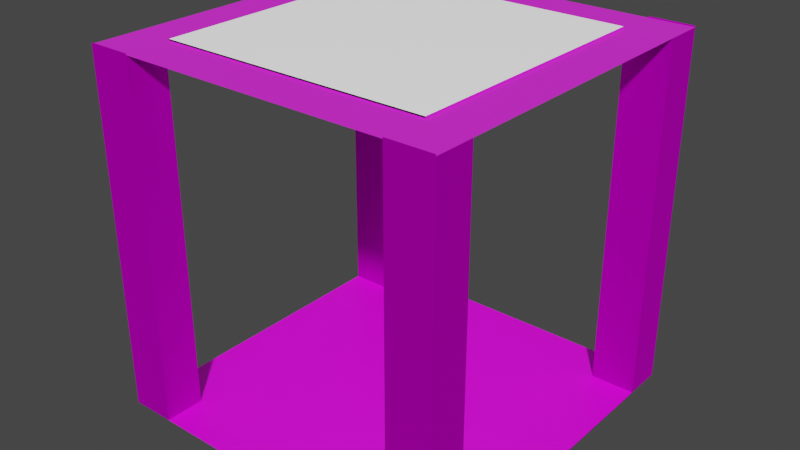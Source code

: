 # Source: ProtoHall4waywLight01.blend  (saved by Blender 3.0.42; exported with 4.5.12 LTS)
import bpy
from mathutils import Matrix  # noqa: F401  (used for matrix-valued properties, if any)

bpy.ops.wm.read_factory_settings(use_empty=True)
scene = bpy.context.scene
scene.name = 'Scene'

# ---- collections
col_collection = bpy.data.collections.new('Collection'); scene.collection.children.link(col_collection)

# ---- images (referenced by path relative to the original .blend; pixels are not part of the script)
import os
ASSET_DIR = os.environ.get("B2B_ASSET_DIR", "")  # directory of the original .blend (textures are referenced by path, not embedded)
HERE = os.path.dirname(os.path.abspath(__file__))  # packed textures are extracted next to this script under _unpacked/

def load_image(name, relpath, width, height, colorspace="sRGB"):
    """Load a texture the original file referenced (path relative to the .blend, or extracted next to this script)."""
    p = next((c for c in (os.path.join(HERE, relpath), os.path.join(ASSET_DIR, relpath)) if relpath and os.path.exists(c)), "")
    if p:
        img = bpy.data.images.load(p, check_existing=True)
        img.name = name
    else:  # same state as the original file: an image datablock whose file is absent (Cycles renders it pink)
        img = bpy.data.images.new(name, width, height)
        img.source = "FILE"
        img.filepath = "//" + (relpath or name)
    img.colorspace_settings.name = colorspace
    return img
img_base4_png = load_image('BASE4.PNG', 'BASE4.PNG', 1024, 1024, 'sRGB')
img_ops042_png = load_image('OPS042.PNG', 'OPS042.PNG', 1024, 1024, 'sRGB')
img_ops025_png = load_image('OPS025.PNG', 'OPS025.PNG', 1024, 1024, 'sRGB')
img_ops028_png = load_image('ops028.png', 'ops028.png', 1024, 1024, 'sRGB')
img_mtlbeam2_png = load_image('mtlbeam2.png', 'mtlbeam2.png', 1024, 1024, 'sRGB')
img_ops032_png = load_image('OPS032.PNG', 'OPS032.PNG', 1024, 1024, 'sRGB')

# ---- materials (node trees are filled in below, after node groups)
mat_base5 = bpy.data.materials.new('Base5')
mat_base5.alpha_threshold = 0.0
mat_base5.line_color = (0.0, 0.0, 0.0, 1.0)
mat_ops42 = bpy.data.materials.new('ops42')
mat_opso25 = bpy.data.materials.new('opso25')
mat_extra = bpy.data.materials.new('Extra')
mat_glass = bpy.data.materials.new('Glass')
mat_material_001 = bpy.data.materials.new('Material.001')
mat_mtlbeam2_png = bpy.data.materials.new('mtlbeam2.png')
mat_ops032_png = bpy.data.materials.new('ops032.png')

# ---- material node trees
mat_base5.use_nodes = True; mat_base5.node_tree.nodes.clear()
_N = mat_base5.node_tree.nodes; _L = mat_base5.node_tree.links
n0 = _N.new('ShaderNodeOutputMaterial'); n0.name = 'Material Output'; n0.location = (300, 300)
n1 = _N.new('ShaderNodeBsdfPrincipled'); n1.name = 'Principled BSDF'; n1.location = (10, 300)
n1.distribution = 'GGX'
n1.subsurface_method = 'RANDOM_WALK_SKIN'
n1.inputs[1].default_value = 1.0
n1.inputs[2].default_value = 0.8818
n1.inputs[3].default_value = 1.45
n1.inputs[27].default_value = (0.0, 0.0, 0.0, 1.0)
n1.inputs[28].default_value = 1.0
n2 = _N.new('ShaderNodeTexImage'); n2.name = 'Image Texture'; n2.location = (-280, 260)
n2.image = img_base4_png
_L.new(n1.outputs[0], n0.inputs[0])
_L.new(n2.outputs[0], n1.inputs[0])
n0.is_active_output = True
mat_ops42.use_nodes = True; mat_ops42.node_tree.nodes.clear()
_N = mat_ops42.node_tree.nodes; _L = mat_ops42.node_tree.links
n0 = _N.new('ShaderNodeBsdfPrincipled'); n0.name = 'Principled BSDF'; n0.location = (10, 300)
n0.distribution = 'GGX'
n0.subsurface_method = 'RANDOM_WALK_SKIN'
n0.inputs[3].default_value = 1.45
n0.inputs[27].default_value = (0.0, 0.0, 0.0, 1.0)
n0.inputs[28].default_value = 1.0
n1 = _N.new('ShaderNodeOutputMaterial'); n1.name = 'Material Output'; n1.location = (300, 300)
n2 = _N.new('ShaderNodeTexImage'); n2.name = 'Image Texture'; n2.location = (-280, 260)
n2.image = img_ops042_png
_L.new(n0.outputs[0], n1.inputs[0])
_L.new(n2.outputs[0], n0.inputs[0])
n1.is_active_output = True
mat_opso25.use_nodes = True; mat_opso25.node_tree.nodes.clear()
_N = mat_opso25.node_tree.nodes; _L = mat_opso25.node_tree.links
n0 = _N.new('ShaderNodeOutputMaterial'); n0.name = 'Material Output'; n0.location = (300, 300)
n1 = _N.new('ShaderNodeTexImage'); n1.name = 'Image Texture'; n1.location = (-280, 260)
n1.image = img_ops025_png
n2 = _N.new('ShaderNodeBsdfPrincipled'); n2.name = 'Principled BSDF'; n2.location = (10, 300)
n2.distribution = 'GGX'
n2.subsurface_method = 'RANDOM_WALK_SKIN'
n2.inputs[2].default_value = 1.0
n2.inputs[3].default_value = 1.45
n2.inputs[11].default_value = 1.438
n2.inputs[13].default_value = 1.0
n2.inputs[18].default_value = 0.1045
_L.new(n2.outputs[0], n0.inputs[0])
_L.new(n1.outputs[0], n2.inputs[0])
n0.is_active_output = True
mat_extra.use_nodes = True; mat_extra.node_tree.nodes.clear()
_N = mat_extra.node_tree.nodes; _L = mat_extra.node_tree.links
n0 = _N.new('ShaderNodeBsdfPrincipled'); n0.name = 'Principled BSDF'; n0.location = (10, 300)
n0.distribution = 'GGX'
n0.subsurface_method = 'RANDOM_WALK_SKIN'
n0.inputs[2].default_value = 0.0
n0.inputs[3].default_value = 1.45
n0.inputs[13].default_value = 1.0
n0.inputs[28].default_value = 0.5
n1 = _N.new('ShaderNodeOutputMaterial'); n1.name = 'Material Output'; n1.location = (300, 300)
_L.new(n0.outputs[0], n1.inputs[0])
n1.is_active_output = True
mat_glass.use_nodes = True; mat_glass.node_tree.nodes.clear()
_N = mat_glass.node_tree.nodes; _L = mat_glass.node_tree.links
n0 = _N.new('ShaderNodeOutputMaterial'); n0.name = 'Material Output'; n0.location = (300, 300)
n1 = _N.new('ShaderNodeBsdfTransparent'); n1.name = 'Transparent BSDF'; n1.location = (10, 300)
_L.new(n1.outputs[0], n0.inputs[0])
n0.is_active_output = True
mat_material_001.use_nodes = True; mat_material_001.node_tree.nodes.clear()
_N = mat_material_001.node_tree.nodes; _L = mat_material_001.node_tree.links
n0 = _N.new('ShaderNodeBsdfPrincipled'); n0.name = 'Principled BSDF'; n0.location = (10, 300)
n0.distribution = 'GGX'
n0.subsurface_method = 'RANDOM_WALK_SKIN'
n0.inputs[3].default_value = 1.45
n0.inputs[27].default_value = (0.0, 0.0, 0.0, 1.0)
n0.inputs[28].default_value = 1.0
n1 = _N.new('ShaderNodeOutputMaterial'); n1.name = 'Material Output'; n1.location = (300, 300)
n2 = _N.new('ShaderNodeTexImage'); n2.name = 'Image Texture'; n2.location = (-280, 260)
n2.image = img_ops028_png
_L.new(n0.outputs[0], n1.inputs[0])
_L.new(n2.outputs[0], n0.inputs[0])
n1.is_active_output = True
mat_mtlbeam2_png.use_nodes = True; mat_mtlbeam2_png.node_tree.nodes.clear()
_N = mat_mtlbeam2_png.node_tree.nodes; _L = mat_mtlbeam2_png.node_tree.links
n0 = _N.new('ShaderNodeBsdfPrincipled'); n0.name = 'Principled BSDF'; n0.location = (10, 300)
n0.distribution = 'GGX'
n0.subsurface_method = 'RANDOM_WALK_SKIN'
n0.inputs[3].default_value = 1.45
n0.inputs[27].default_value = (0.0, 0.0, 0.0, 1.0)
n0.inputs[28].default_value = 1.0
n1 = _N.new('ShaderNodeOutputMaterial'); n1.name = 'Material Output'; n1.location = (300, 300)
n2 = _N.new('ShaderNodeTexImage'); n2.name = 'Image Texture'; n2.location = (-280, 260)
n2.image = img_mtlbeam2_png
_L.new(n0.outputs[0], n1.inputs[0])
_L.new(n2.outputs[0], n0.inputs[0])
n1.is_active_output = True
mat_ops032_png.use_nodes = True; mat_ops032_png.node_tree.nodes.clear()
_N = mat_ops032_png.node_tree.nodes; _L = mat_ops032_png.node_tree.links
n0 = _N.new('ShaderNodeBsdfPrincipled'); n0.name = 'Principled BSDF'; n0.location = (10, 300)
n0.distribution = 'GGX'
n0.subsurface_method = 'RANDOM_WALK_SKIN'
n0.inputs[3].default_value = 1.45
n0.inputs[27].default_value = (0.0, 0.0, 0.0, 1.0)
n0.inputs[28].default_value = 1.0
n1 = _N.new('ShaderNodeOutputMaterial'); n1.name = 'Material Output'; n1.location = (300, 300)
n2 = _N.new('ShaderNodeTexImage'); n2.name = 'Image Texture'; n2.location = (-280, 260)
n2.image = img_ops032_png
_L.new(n0.outputs[0], n1.inputs[0])
_L.new(n2.outputs[0], n0.inputs[0])
n1.is_active_output = True

# ---- world
world_world = bpy.data.worlds.new('World'); scene.world = world_world
world_world.use_nodes = True; world_world.node_tree.nodes.clear()
_N = world_world.node_tree.nodes; _L = world_world.node_tree.links
n0 = _N.new('ShaderNodeOutputWorld'); n0.name = 'World Output'; n0.location = (300, 300)
n1 = _N.new('ShaderNodeBackground'); n1.name = 'Background'; n1.location = (10, 300)
n1.inputs[0].default_value = (0.05088, 0.05088, 0.05088, 1.0)
_L.new(n1.outputs[0], n0.inputs[0])
n0.is_active_output = True
world_world.color = (0.05088, 0.05088, 0.05088)
world_world.use_sun_shadow = False
world_world.sun_shadow_jitter_overblur = 0.0

# ---- meshes
me_cube_001 = bpy.data.meshes.new('Cube.001')
me_cube_001.from_pydata([(1.0, 1.0, 1.0), (1.0, 1.0, -1.0), (1.0, -1.0, 1.0), (1.0, -1.0, -1.0), (-0.7527, 0.7527, 1.0), (-1.0, 1.0, -1.0), (-0.7527, -0.7527, 1.0), (-1.0, -1.0, -1.0), (-1.0, -1.0, 1.0), (0.7527, -0.7527, 1.0), (-1.0, 1.0, 1.0), (0.7527, 0.7527, 1.0), (0.7527, 0.7527, 1.014), (0.7527, -0.7527, 1.014), (-0.7527, -0.7527, 1.014), (-0.7527, 0.7527, 1.014), (0.7527, 0.7527, 1.007), (0.7527, -0.7527, 1.007), (-0.7527, -0.7527, 1.007), (-0.7527, 0.7527, 1.007), (-0.7524, 0.7527, 1.014), (-0.7524, -0.7527, 1.014), (-0.7524, 0.7527, 1.007), (-0.7524, -0.7527, 1.007), (-1.0, 0.7784, -1.0), (-1.0, 0.7784, 1.0), (1.0, 0.7784, -1.0), (-0.7527, 0.5859, 1.0), (-0.7527, 0.5859, 1.014), (0.7527, 0.5859, 1.007), (-0.7527, 0.5859, 1.007), (-1.0, -0.7765, -1.0), (0.7527, -0.5845, 1.007), (-1.0, -0.7765, 1.0), (1.0, -0.7765, -1.0), (-0.7527, -0.5845, 1.0), (-0.7527, -0.5845, 1.014), (-0.7527, -0.5845, 1.007), (1.0, -0.7765, -1.004), (1.0, 0.7784, -1.004), (-1.0, 0.7784, -1.004), (-1.0, -0.7765, -1.004), (0.0, 1.0, -1.0), (0.0, -1.0, 1.0), (0.0, -1.0, -1.0), (0.0, 1.0, 1.0), (0.0, -0.7527, 1.0), (0.0, 0.7527, 1.0), (0.0, -0.7527, 1.014), (0.0, 0.7527, 1.014), (0.0, -0.7527, 1.007), (0.0, 0.7527, 1.007), (0.0, 0.5859, 1.007), (0.0, 0.7784, -1.0), (0.0, -0.5845, 1.007), (0.0, -0.7765, -1.0), (0.0, 0.7784, -1.004), (0.0, -0.7765, -1.004), (0.5, -1.0, -1.0), (0.5, 1.0, 1.0), (0.3763, 0.7527, 1.0), (0.3763, 0.7527, 1.014), (0.3763, 0.7527, 1.007), (0.3763, 0.5859, 1.007), (0.3763, -0.5845, 1.007), (0.5, 1.0, -1.0), (0.5, -1.0, 1.0), (0.3763, -0.7527, 1.0), (0.3763, -0.7527, 1.014), (0.3763, -0.7527, 1.007), (0.5, 0.7784, -1.0), (0.5, -0.7765, -1.0), (0.5, 0.7784, -1.004), (0.5, -0.7765, -1.004), (0.75, -1.0, -1.0), (0.75, 1.0, 1.0), (0.5645, 0.7527, 1.0), (0.5645, 0.7527, 1.014), (0.5645, 0.7527, 1.007), (0.5645, 0.5859, 1.007), (0.5645, -0.5845, 1.007), (0.75, 1.0, -1.0), (0.75, -1.0, 1.0), (0.5645, -0.7527, 1.0), (0.5645, -0.7527, 1.014), (0.5645, -0.7527, 1.007), (0.75, 0.7784, -1.0), (0.75, -0.7765, -1.0), (0.75, 0.7784, -1.004), (0.75, -0.7765, -1.004), (-0.5, 1.0, -1.0), (-0.5, -1.0, 1.0), (-0.3763, -0.7527, 1.0), (-0.3763, -0.7527, 1.014), (-0.3763, -0.7527, 1.007), (-0.5, 0.7784, -1.0), (-0.5, -0.7765, -1.0), (-0.5, 0.7784, -1.004), (-0.5, -0.7765, -1.004), (-0.5, -1.0, -1.0), (-0.5, 1.0, 1.0), (-0.3763, 0.7527, 1.0), (-0.3763, 0.7527, 1.014), (-0.3763, 0.7527, 1.007), (-0.3763, 0.5859, 1.007), (-0.3763, -0.5845, 1.007), (-0.75, 1.0, -1.0), (-0.75, -1.0, 1.0), (-0.5645, -0.7527, 1.0), (-0.5645, -0.7527, 1.014), (-0.5645, -0.7527, 1.007), (-0.75, 0.7784, -1.0), (-0.75, -0.7765, -1.0), (-0.75, 0.7784, -1.004), (-0.75, -0.7765, -1.004), (-0.75, -1.0, -1.0), (-0.75, 1.0, 1.0), (-0.5645, 0.7527, 1.0), (-0.5645, 0.7527, 1.014), (-0.5645, 0.7527, 1.007), (-0.5645, 0.5859, 1.007), (-0.5645, -0.5845, 1.007), (1.0, -0.7765, -0.9999), (1.0, 0.7784, -0.9999), (-0.75, 0.7784, -0.9999), (-1.0, 0.7784, -0.9999), (-1.0, -0.7765, -0.9999), (-0.75, -0.7765, -0.9999), (0.5, 0.7784, -0.9999), (0.0, 0.7784, -0.9999), (0.5, -0.7765, -0.9999), (0.0, -0.7765, -0.9999), (0.75, 0.7784, -0.9999), (0.75, -0.7765, -0.9999), (-0.5, 0.7784, -0.9999), (-0.5, -0.7765, -0.9999), (-0.75, -0.7776, -1.0), (-0.75, -0.7776, 1.0), (-1.0, -0.7776, 1.0), (-1.0, -0.7776, -1.0), (0.75, 0.7776, -1.0), (0.75, 0.7776, 1.0), (1.0, 0.7776, 1.0), (1.0, 0.7776, -1.0), (1.0, -0.7776, -1.0), (1.0, -0.7776, 1.0), (0.75, -0.7776, 1.0), (0.75, -0.7776, -1.0), (-1.0, 0.7776, -1.0), (-1.0, 0.7776, 1.0), (-0.75, 0.7776, 1.0), (-0.75, 0.7776, -1.0), (1.0, 1.0, 1.008), (1.0, -1.0, 1.008), (-1.0, 1.0, 1.008), (-1.0, -1.0, 1.008), (0.75, -1.0, 1.008), (0.75, 1.0, 1.008), (-0.75, 1.0, 1.008), (-0.75, -1.0, 1.008)], [], [(117, 4, 15, 118), (108, 6, 8, 107), (11, 9, 2, 0), (27, 4, 10, 25), (76, 11, 0, 75), (118, 15, 19, 119), (9, 11, 12, 13), (35, 6, 14, 36), (83, 9, 13, 84), (121, 37, 18, 110), (84, 13, 17, 85), (36, 14, 18, 37), (17, 13, 21, 23), (21, 20, 22, 23), (12, 16, 22, 20), (13, 12, 20, 21), (15, 28, 30, 19), (119, 19, 30, 120), (4, 27, 28, 15), (35, 27, 25, 33), (6, 35, 33, 8), (28, 36, 37, 30), (120, 30, 37, 121), (27, 35, 36, 28), (26, 34, 38, 39), (114, 41, 126, 127), (31, 24, 40, 41), (86, 26, 39, 88), (112, 31, 41, 114), (71, 55, 57, 73), (95, 53, 56, 97), (113, 97, 134, 124), (63, 52, 54, 64), (90, 42, 53, 95), (62, 51, 52, 63), (93, 48, 50, 94), (64, 54, 50, 69), (92, 46, 48, 93), (61, 49, 51, 62), (101, 47, 45, 100), (67, 46, 43, 66), (96, 55, 44, 99), (60, 47, 49, 61), (76, 60, 61, 77), (83, 67, 66, 82), (77, 61, 62, 78), (80, 64, 69, 85), (78, 62, 63, 79), (79, 63, 64, 80), (87, 71, 73, 89), (53, 70, 72, 56), (72, 88, 132, 128), (42, 65, 70, 53), (48, 68, 69, 50), (46, 67, 68, 48), (47, 60, 59, 45), (55, 71, 58, 44), (34, 87, 89, 38), (29, 79, 80, 32), (16, 78, 79, 29), (32, 80, 85, 17), (12, 77, 78, 16), (9, 83, 82, 2), (11, 76, 77, 12), (70, 86, 88, 72), (41, 40, 125, 126), (65, 81, 86, 70), (68, 84, 85, 69), (67, 83, 84, 68), (60, 76, 75, 59), (71, 87, 74, 58), (112, 96, 99, 115), (117, 101, 100, 116), (108, 92, 93, 109), (109, 93, 94, 110), (106, 90, 95, 111), (57, 98, 135, 131), (111, 95, 97, 113), (55, 96, 98, 57), (52, 104, 105, 54), (51, 103, 104, 52), (54, 105, 94, 50), (49, 102, 103, 51), (46, 92, 91, 43), (47, 101, 102, 49), (24, 111, 113, 40), (40, 113, 124, 125), (14, 109, 110, 18), (6, 108, 109, 14), (4, 117, 116, 10), (31, 112, 115, 7), (96, 112, 114, 98), (104, 120, 121, 105), (103, 119, 120, 104), (105, 121, 110, 94), (102, 118, 119, 103), (92, 108, 107, 91), (101, 117, 118, 102), (132, 123, 122, 133), (134, 129, 131, 135), (129, 128, 130, 131), (128, 132, 133, 130), (124, 134, 135, 127), (125, 124, 127, 126), (89, 73, 130, 133), (98, 114, 127, 135), (88, 39, 123, 132), (38, 89, 133, 122), (56, 72, 128, 129), (39, 38, 122, 123), (97, 56, 129, 134), (73, 57, 131, 130), (136, 137, 138, 139), (107, 137, 136, 115), (7, 139, 138, 8), (140, 141, 142, 143), (75, 141, 140, 81), (1, 143, 142, 0), (81, 140, 143, 1), (144, 145, 146, 147), (2, 145, 144, 3), (74, 147, 146, 82), (3, 144, 147, 74), (148, 149, 150, 151), (10, 149, 148, 5), (106, 151, 150, 116), (5, 148, 151, 106), (5, 106, 158, 154), (3, 74, 156, 153), (81, 1, 152, 157), (7, 115, 159, 155)])
me_cube_001.polygons.foreach_set('material_index', [2, 2, 2, 2, 2, 2, 2, 2, 2, 4, 2, 2, 2, 2, 2, 3, 2, 4, 2, 2, 2, 2, 4, 2, 0, 1, 0, 1, 1, 1, 1, 1, 4, 6, 4, 2, 4, 2, 2, 2, 2, 6, 2, 2, 2, 2, 4, 4, 4, 1, 1, 1, 6, 2, 2, 2, 6, 1, 4, 4, 4, 2, 2, 2, 1, 0, 6, 2, 2, 2, 6, 6, 2, 2, 2, 6, 1, 1, 1, 4, 4, 4, 2, 2, 2, 1, 1, 2, 2, 2, 5, 1, 4, 4, 4, 2, 2, 2, 6, 5, 5, 5, 5, 6, 1, 1, 1, 1, 1, 0, 1, 1, 0, 0, 0, 0, 0, 0, 0, 0, 0, 0, 0, 0, 0, 0, 0, 0, 0, 0, 0])
_uv = me_cube_001.uv_layers.new(name='UVMap')
_uv.uv.foreach_set('vector', [0.009604, 0.875, 0.009604, 1.0, 0.0, 1.0, 0.0, 0.875, 0.7823, 0.8763, 0.8763, 0.8763, 1.0, 1.0, 0.875, 1.0, 0.1237, 0.1237, 0.1237, 0.8763, 1.192e-07, 1.0, 0.0, 1.192e-07, 0.8763, 0.2071, 0.8763, 0.1237, 1.0, 0.0, 1.0, 0.1108, 0.2177, 0.1237, 0.1237, 0.1237, 0.0, 1.192e-07, 0.125, 1.043e-07, 0.0, 0.875, 0.0, 1.0, 0.0, 1.0, 0.0, 0.875, 0.01921, 0.0, 0.01921, 1.0, 0.009604, 1.0, 0.009604, 0.0, 0.02881, 0.8883, 0.02881, 1.0, 0.01921, 1.0, 0.01921, 0.8883, 0.03842, 0.875, 0.03842, 1.0, 0.02881, 1.0, 0.02881, 0.875, 0.7823, 0.7922, 0.8763, 0.7922, 0.8763, 0.8763, 0.7823, 0.8763, 0.02881, 0.875, 0.02881, 1.0, 0.02881, 1.0, 0.02881, 0.875, 0.01921, 0.8883, 0.01921, 1.0, 0.01921, 1.0, 0.01921, 0.8883, 0.02881, 1.0, 0.02881, 1.0, 0.02881, 1.0, 0.02881, 1.0, 0.009604, 0.0, 0.009604, 1.0, 0.009604, 1.0, 0.009604, 0.0, 0.0, 0.0, 0.0, 0.0, 0.0, 0.0, 0.0, 0.0, 0.009604, 0.0, 0.009604, 1.0, 0.009604, 1.0, 0.009604, 0.0, 0.01921, 0.0, 0.01921, 0.1108, 0.01921, 0.1108, 0.01921, 0.0, 0.7823, 0.1237, 0.8763, 0.1237, 0.8763, 0.2071, 0.7823, 0.2071, 0.02881, 0.0, 0.02881, 0.1108, 0.01921, 0.1108, 0.01921, 0.0, 0.8763, 0.7922, 0.8763, 0.2071, 1.0, 0.1108, 1.0, 0.8883, 0.8763, 0.8763, 0.8763, 0.7922, 1.0, 0.8883, 1.0, 1.0, 0.01921, 0.1108, 0.01921, 0.8883, 0.01921, 0.8883, 0.01921, 0.1108, 0.7823, 0.2071, 0.8763, 0.2071, 0.8763, 0.7922, 0.7823, 0.7922, 0.02881, 0.1108, 0.02881, 0.8883, 0.01921, 0.8883, 0.01921, 0.1108, 0.0, 0.0, 0.0, 0.0, 0.0, 0.0, 0.0, 0.0, 0.8883, 0.875, 0.8883, 1.0, 0.8883, 1.0, 0.8883, 0.875, 0.8883, 1.332e-08, 0.1108, 1.06e-07, 0.1108, 1.06e-07, 0.8883, 1.332e-08, 0.1108, 0.125, 0.1108, 1.325e-07, 0.1108, 1.325e-07, 0.1108, 0.125, 0.8883, 0.875, 0.8883, 1.0, 0.8883, 1.0, 0.8883, 0.875, 0.8883, 0.25, 0.8883, 0.5, 0.8883, 0.5, 0.8883, 0.25, 0.1108, 0.75, 0.1108, 0.5, 0.1108, 0.5, 0.1108, 0.75, 0.1108, 0.875, 0.1108, 0.75, 0.1108, 0.75, 0.1108, 0.875, 0.3118, 0.2071, 0.5, 0.2071, 0.5, 0.7922, 0.3118, 0.7922, 1.0, 0.1667, 1.0, 0.5, 0.0, 0.5, 0.0, 0.1667, 0.3118, 0.1237, 0.5, 0.1237, 0.5, 0.2071, 0.3118, 0.2071, 0.02881, 0.25, 0.02881, 0.5, 0.02881, 0.5, 0.02881, 0.25, 0.3118, 0.7922, 0.5, 0.7922, 0.5, 0.8763, 0.3118, 0.8763, 0.03842, 0.25, 0.03842, 0.5, 0.02881, 0.5, 0.02881, 0.25, 0.0, 0.25, 0.0, 0.5, 0.0, 0.5, 0.0, 0.25, 0.6882, 0.1237, 0.5, 0.1237, 0.5, 5.96e-08, 0.75, 2.98e-08, 0.3118, 0.8763, 0.5, 0.8763, 0.5, 1.0, 0.25, 1.0, 1.0, 0.1667, 1.0, 0.5, 0.0, 0.5, 0.0, 0.1667, 0.009604, 0.25, 0.009604, 0.5, 0.0, 0.5, 0.0, 0.25, 0.009604, 0.125, 0.009604, 0.25, 0.0, 0.25, 0.0, 0.125, 0.2177, 0.8763, 0.3118, 0.8763, 0.25, 1.0, 0.125, 1.0, 0.0, 0.125, 0.0, 0.25, 0.0, 0.25, 0.0, 0.125, 0.2177, 0.7922, 0.3118, 0.7922, 0.3118, 0.8763, 0.2177, 0.8763, 0.2177, 0.1237, 0.3118, 0.1237, 0.3118, 0.2071, 0.2177, 0.2071, 0.2177, 0.2071, 0.3118, 0.2071, 0.3118, 0.7922, 0.2177, 0.7922, 0.8883, 0.125, 0.8883, 0.25, 0.8883, 0.25, 0.8883, 0.125, 0.1108, 0.5, 0.1108, 0.25, 0.1108, 0.25, 0.1108, 0.5, 0.1108, 0.25, 0.1108, 0.125, 0.1108, 0.125, 0.1108, 0.25, 1.0, 0.5, 1.0, 0.8333, 0.0, 0.8333, 0.0, 0.5, 0.02881, 0.5, 0.02881, 0.75, 0.02881, 0.75, 0.02881, 0.5, 0.03842, 0.5, 0.03842, 0.75, 0.02881, 0.75, 0.02881, 0.5, 0.5, 0.1237, 0.3118, 0.1237, 0.25, 8.941e-08, 0.5, 5.96e-08, 1.0, 0.5, 1.0, 0.8333, 0.0, 0.8333, 0.0, 0.5, 0.8883, 1.665e-08, 0.8883, 0.125, 0.8883, 0.125, 0.8883, 1.665e-08, 0.1237, 0.2071, 0.2177, 0.2071, 0.2177, 0.7922, 0.1237, 0.7922, 0.1237, 0.1237, 0.2177, 0.1237, 0.2177, 0.2071, 0.1237, 0.2071, 0.1237, 0.7922, 0.2177, 0.7922, 0.2177, 0.8763, 0.1237, 0.8763, 0.0, 0.0, 0.0, 0.125, 0.0, 0.125, 0.0, 0.0, 0.1237, 0.8763, 0.2177, 0.8763, 0.125, 1.0, 1.192e-07, 1.0, 0.009604, 0.0, 0.009604, 0.125, 0.0, 0.125, 0.0, 0.0, 0.1108, 0.25, 0.1108, 0.125, 0.1108, 0.125, 0.1108, 0.25, 0.8883, 1.332e-08, 0.1108, 1.06e-07, 0.1108, 1.06e-07, 0.8883, 1.332e-08, 1.0, 0.8333, 1.0, 1.0, 0.0, 1.0, 0.0, 0.8333, 0.02881, 0.75, 0.02881, 0.875, 0.02881, 0.875, 0.02881, 0.75, 0.03842, 0.75, 0.03842, 0.875, 0.02881, 0.875, 0.02881, 0.75, 0.3118, 0.1237, 0.2177, 0.1237, 0.125, 1.043e-07, 0.25, 8.941e-08, 1.0, 0.8333, 1.0, 1.0, 0.0, 1.0, 0.0, 0.8333, 1.0, 0.0, 1.0, 0.1667, 0.0, 0.1667, 0.0, 0.0, 0.7823, 0.1237, 0.6882, 0.1237, 0.75, 2.98e-08, 0.875, 1.49e-08, 0.03842, 0.125, 0.03842, 0.25, 0.02881, 0.25, 0.02881, 0.125, 0.02881, 0.125, 0.02881, 0.25, 0.02881, 0.25, 0.02881, 0.125, 1.0, 0.0, 1.0, 0.1667, 0.0, 0.1667, 0.0, 0.0, 0.8883, 0.5, 0.8883, 0.75, 0.8883, 0.75, 0.8883, 0.5, 0.1108, 0.875, 0.1108, 0.75, 0.1108, 0.75, 0.1108, 0.875, 0.8883, 0.5, 0.8883, 0.75, 0.8883, 0.75, 0.8883, 0.5, 0.5, 0.2071, 0.6882, 0.2071, 0.6882, 0.7922, 0.5, 0.7922, 0.5, 0.1237, 0.6882, 0.1237, 0.6882, 0.2071, 0.5, 0.2071, 0.5, 0.7922, 0.6882, 0.7922, 0.6882, 0.8763, 0.5, 0.8763, 0.0, 0.5, 0.0, 0.75, 0.0, 0.75, 0.0, 0.5, 0.5, 0.8763, 0.6882, 0.8763, 0.75, 1.0, 0.5, 1.0, 0.009604, 0.5, 0.009604, 0.75, 0.0, 0.75, 0.0, 0.5, 0.1108, 1.0, 0.1108, 0.875, 0.1108, 0.875, 0.1108, 1.0, 0.1108, 1.0, 0.1108, 0.875, 0.1108, 0.875, 0.1108, 1.0, 0.02881, 0.0, 0.02881, 0.125, 0.02881, 0.125, 0.02881, 0.0, 0.03842, 0.0, 0.03842, 0.125, 0.02881, 0.125, 0.02881, 0.0, 0.8763, 0.1237, 0.7823, 0.1237, 0.875, 1.49e-08, 1.0, 0.0, 0.8883, 1.0, 0.8883, 0.875, 1.0, 0.875, 1.0, 1.0, 0.8883, 0.75, 0.8883, 0.875, 0.8883, 0.875, 0.8883, 0.75, 0.6882, 0.2071, 0.7823, 0.2071, 0.7823, 0.7922, 0.6882, 0.7922, 0.6882, 0.1237, 0.7823, 0.1237, 0.7823, 0.2071, 0.6882, 0.2071, 0.6882, 0.7922, 0.7823, 0.7922, 0.7823, 0.8763, 0.6882, 0.8763, 0.0, 0.75, 0.0, 0.875, 0.0, 0.875, 0.0, 0.75, 0.6882, 0.8763, 0.7823, 0.8763, 0.875, 1.0, 0.75, 1.0, 0.009604, 0.75, 0.009604, 0.875, 0.0, 0.875, 0.0, 0.75, 0.0, 0.0, 1.0, 0.0, 1.0, 1.0, 0.0, 1.0, 0.1609, 9.832e-05, 0.4824, 9.847e-05, 0.4824, 0.9999, 0.1609, 0.9999, 0.4824, 9.847e-05, 0.8039, 9.862e-05, 0.8039, 0.9999, 0.4824, 0.9999, 0.8039, 9.862e-05, 1.0, 2.777e-05, 1.0, 0.9998, 0.8039, 0.9999, 9.881e-05, 9.82e-05, 0.1609, 9.832e-05, 0.1609, 0.9999, 9.82e-05, 0.9999, 0.0, 0.0, 1.0, 0.0, 1.0, 1.0, 0.0, 1.0, 0.8883, 0.125, 0.8883, 0.25, 0.8883, 0.25, 0.8883, 0.125, 0.8883, 0.75, 0.8883, 0.875, 0.8883, 0.875, 0.8883, 0.75, 0.1108, 0.125, 0.1108, 1.325e-07, 0.1108, 1.325e-07, 0.1108, 0.125, 0.8883, 1.665e-08, 0.8883, 0.125, 0.8883, 0.125, 0.8883, 1.665e-08, 0.1108, 0.5, 0.1108, 0.25, 0.1108, 0.25, 0.1108, 0.5, 0.0, 0.0, 0.0, 0.0, 0.0, 0.0, 0.0, 0.0, 0.1108, 0.75, 0.1108, 0.5, 0.1108, 0.5, 0.1108, 0.75, 0.8883, 0.25, 0.8883, 0.5, 0.8883, 0.5, 0.8883, 0.25, 0.5292, 0.0, 0.5292, 0.9962, 0.2646, 0.9962, 0.2646, 0.0, 0.7646, 0.9962, 0.5292, 0.9962, 0.5292, 0.0, 0.7646, 0.0, 0.7646, 0.0, 1.0, 0.0, 1.0, 0.9962, 0.7646, 0.9962, 0.5292, 0.0, 0.5292, 0.9962, 0.2646, 0.9962, 0.2646, 0.0, 0.7646, 0.9962, 0.5292, 0.9962, 0.5292, 0.0, 0.7646, 0.0, 0.7646, 0.0, 1.0, 0.0, 1.0, 0.9962, 0.7646, 0.9962, 0.125, 1.043e-07, 0.125, 1.043e-07, 0.0, 1.192e-07, 0.0, 1.192e-07, 0.5292, 0.0, 0.5292, 0.9962, 0.2646, 0.9962, 0.2646, 0.0, 0.7646, 0.9962, 0.5292, 0.9962, 0.5292, 0.0, 0.7646, 0.0, 0.7646, 0.0, 1.0, 0.0, 1.0, 0.9962, 0.7646, 0.9962, 1.0, 0.0, 1.0, 0.0, 0.875, 1.49e-08, 0.875, 1.49e-08, 0.5292, 0.0, 0.5292, 0.9962, 0.2646, 0.9962, 0.2646, 0.0, 0.7646, 0.9962, 0.5292, 0.9962, 0.5292, 0.0, 0.7646, 0.0, 0.7646, 0.0, 1.0, 0.0, 1.0, 0.9962, 0.7646, 0.9962, 1.0, 0.0, 1.0, 0.0, 0.875, 1.49e-08, 0.875, 1.49e-08, 0.0, 0.0, 0.2646, 0.0, 0.2646, 1.0, 2.533e-07, 1.0, 0.0, 0.0, 0.2646, 0.0, 0.2646, 1.0, 2.533e-07, 1.0, 0.0, 0.0, 0.2646, 0.0, 0.2646, 1.0, 3.8e-07, 1.0, 0.0, 0.0, 0.2646, 0.0, 0.2646, 1.0, 2.533e-07, 1.0])
me_cube_001.materials.append(mat_base5)
me_cube_001.materials.append(mat_ops42)
me_cube_001.materials.append(mat_opso25)
me_cube_001.materials.append(mat_extra)
me_cube_001.materials.append(mat_glass)
me_cube_001.materials.append(mat_material_001)
me_cube_001.materials.append(mat_mtlbeam2_png)
me_cube_001.materials.append(mat_ops032_png)
me_cube_001.use_remesh_preserve_volume = False
me_cube_001.use_remesh_preserve_attributes = False
me_cube_001.use_mirror_vertex_groups = False
me_cube_001.update()

# ---- objects
ob_cube_001 = bpy.data.objects.new('Cube.001', me_cube_001)

# ---- transforms, parenting, visibility, modifiers, constraints
ob_cube_001.location = (0.0, 0.0, 0.0)
ob_cube_001.lock_rotations_4d = False
ob_cube_001.empty_display_type = 'ARROWS'
ob_cube_001.lineart.crease_threshold = 0.0

# ---- collection membership
col_collection.objects.link(ob_cube_001)

# ---- scene / render settings (as saved in the file)
scene.frame_start = 1; scene.frame_end = 250; scene.frame_set(1)
scene.render.engine = 'CYCLES'
scene.cycles.sampling_pattern = 'TABULATED_SOBOL'
scene.cycles.use_light_tree = False
scene.view_settings.view_transform = 'Filmic'
bpy.context.view_layer.update()

# ---- added for rendering (the .blend has no active camera and no usable light): camera, sun
cam_auto = bpy.data.cameras.new('AutoCamera')
cam_auto.lens = 50.0
cam_auto.sensor_width = 36.0
cam_auto.clip_end = 1000.0
ob_auto_camera = bpy.data.objects.new('AutoCamera', cam_auto)
scene.collection.objects.link(ob_auto_camera)
ob_auto_camera.location = (3.21489, -3.85786, 2.57721)
ob_auto_camera.rotation_euler = (1.09748, -7.21219e-08, 0.694738)
scene.camera = ob_auto_camera
light_auto_sun = bpy.data.lights.new('AutoSun', 'SUN')
light_auto_sun.energy = 3.0
light_auto_sun.angle = 0.0523599
ob_auto_sun = bpy.data.objects.new('AutoSun', light_auto_sun)
scene.collection.objects.link(ob_auto_sun)
ob_auto_sun.rotation_euler = (0.872665, 0.174533, 0.523599)
bpy.context.view_layer.update()
